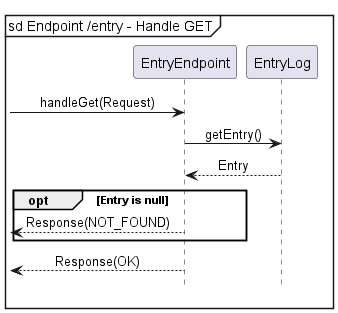

The diagram above was rendered by PlantUML. Its source (embedded in the PNG):
@startuml
!include ../Style.puml

mainframe sd Endpoint /entry - Handle GET

-> EntryEndpoint : handleGet(Request)

EntryEndpoint -> EntryLog : getEntry()
EntryEndpoint <-- EntryLog : Entry

group opt [Entry is null]
    <-- EntryEndpoint : Response(NOT_FOUND)
end

<-- EntryEndpoint : Response(OK)
@enduml